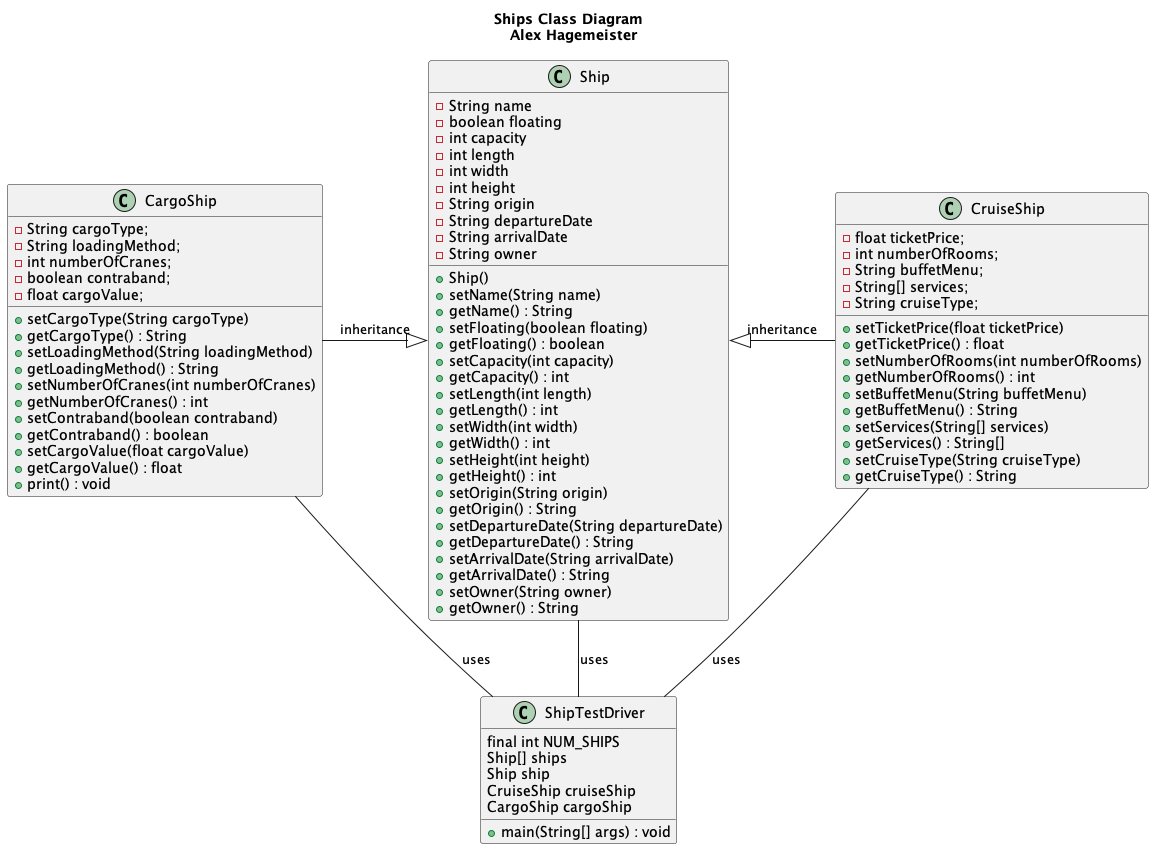

The diagram above was rendered by PlantUML. Its source (embedded in the PNG):
@startuml

title: Ships Class Diagram \n Alex Hagemeister


class Ship {
    - String name          
    - boolean floating   
    - int capacity        
    - int length          
    - int width           
    - int height           
    - String origin        
    - String departureDate
    - String arrivalDate 
    - String owner
    + Ship() 
    + setName(String name)
    + getName() : String
    + setFloating(boolean floating)
    + getFloating() : boolean
    + setCapacity(int capacity)
    + getCapacity() : int
    + setLength(int length)
    + getLength() : int
    + setWidth(int width)
    + getWidth() : int
    + setHeight(int height)
    + getHeight() : int
    + setOrigin(String origin)
    + getOrigin() : String
    + setDepartureDate(String departureDate)
    + getDepartureDate() : String
    + setArrivalDate(String arrivalDate)
    + getArrivalDate() : String
    + setOwner(String owner)
    + getOwner() : String

}

class CargoShip {
    - String cargoType;       
    - String loadingMethod;   
    - int numberOfCranes;     
    - boolean contraband;     
    - float cargoValue;  
    + setCargoType(String cargoType)
    + getCargoType() : String
    + setLoadingMethod(String loadingMethod)
    + getLoadingMethod() : String
    + setNumberOfCranes(int numberOfCranes)
    + getNumberOfCranes() : int
    + setContraband(boolean contraband)
    + getContraband() : boolean
    + setCargoValue(float cargoValue)
    + getCargoValue() : float
    + print() : void
}

class CruiseShip {

    - float ticketPrice;
    - int numberOfRooms;
    - String buffetMenu;
    - String[] services;
    - String cruiseType;
    + setTicketPrice(float ticketPrice)
    + getTicketPrice() : float
    + setNumberOfRooms(int numberOfRooms)
    + getNumberOfRooms() : int
    + setBuffetMenu(String buffetMenu)
    + getBuffetMenu() : String
    + setServices(String[] services)
    + getServices() : String[]
    + setCruiseType(String cruiseType)
    + getCruiseType() : String
}

class ShipTestDriver {
    final int NUM_SHIPS
    Ship[] ships
    Ship ship
    CruiseShip cruiseShip
    CargoShip cargoShip
    + main(String[] args) : void
}

CargoShip -right-|> Ship : inheritance
CruiseShip -left-|> Ship : inheritance
ShipTestDriver -up- Ship : uses
ShipTestDriver -up- CargoShip : uses
ShipTestDriver -up- CruiseShip : uses

@enduml